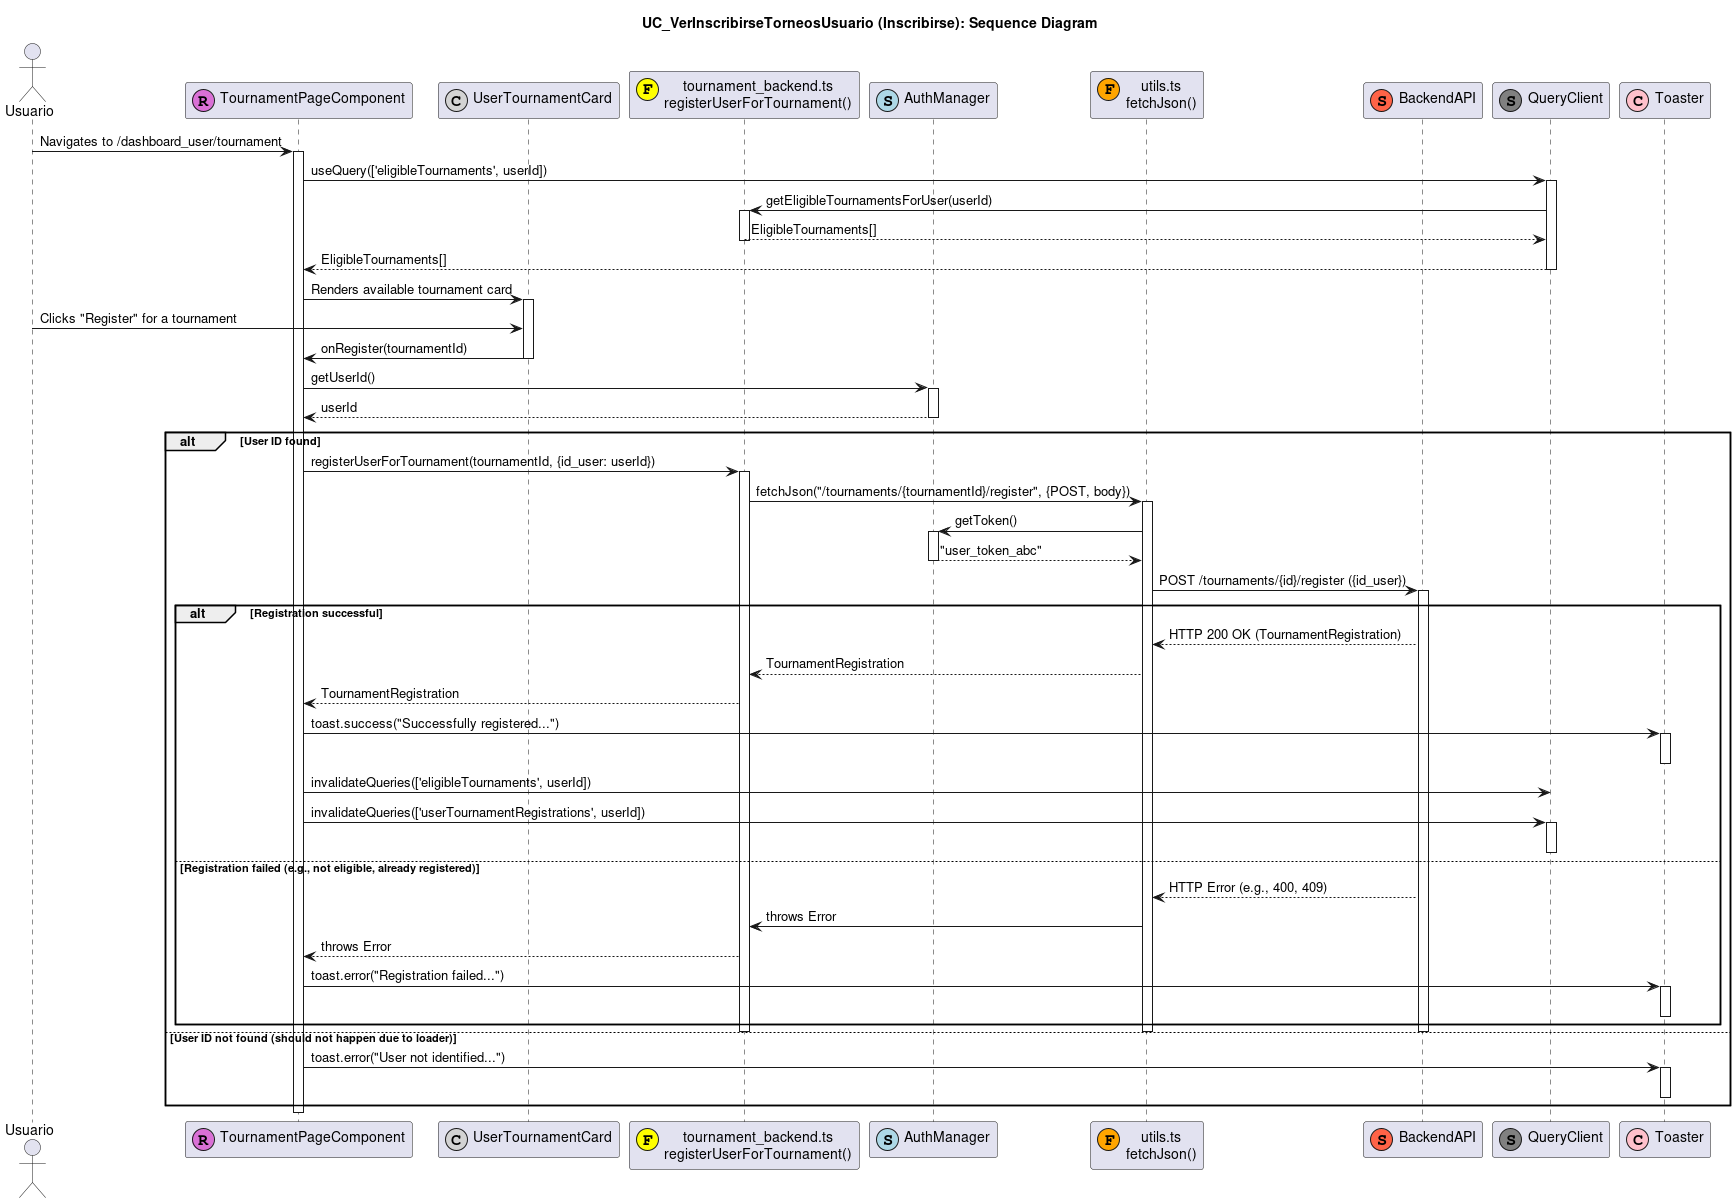

The diagram above was rendered by PlantUML. Its source (embedded in the PNG):
@startuml
title UC_VerInscribirseTorneosUsuario (Inscribirse): Sequence Diagram

actor "Usuario" as User
participant "TournamentPageComponent" as TournamentPage <<(R,orchid)>>
participant "UserTournamentCard" as TournamentCard <<(C,lightgrey)>>
participant "tournament_backend.ts\nregisterUserForTournament()" as TournamentBackend <<(F,yellow)>>
participant "AuthManager" as AuthMgr <<(S,lightblue)>>
participant "utils.ts\nfetchJson()" as FetchUtil <<(F,orange)>>
participant "BackendAPI" as API <<(S,tomato)>>
participant "QueryClient" as QueryClient <<(S,grey)>>
participant "Toaster" as Toaster <<(C,pink)>>

User -> TournamentPage : Navigates to /dashboard_user/tournament
activate TournamentPage
TournamentPage -> QueryClient : useQuery(['eligibleTournaments', userId])
activate QueryClient
QueryClient -> TournamentBackend : getEligibleTournamentsForUser(userId)
activate TournamentBackend
' ... fetchJson -> API ... '
TournamentBackend --> QueryClient : EligibleTournaments[]
deactivate TournamentBackend
QueryClient --> TournamentPage : EligibleTournaments[]
deactivate QueryClient

TournamentPage -> TournamentCard : Renders available tournament card
activate TournamentCard

User -> TournamentCard : Clicks "Register" for a tournament
TournamentCard -> TournamentPage : onRegister(tournamentId)
deactivate TournamentCard

TournamentPage -> AuthMgr : getUserId()
activate AuthMgr
AuthMgr --> TournamentPage : userId
deactivate AuthMgr

alt User ID found
  TournamentPage -> TournamentBackend : registerUserForTournament(tournamentId, {id_user: userId})
  activate TournamentBackend
  TournamentBackend -> FetchUtil : fetchJson("/tournaments/{tournamentId}/register", {POST, body})
  activate FetchUtil
  FetchUtil -> AuthMgr : getToken()
  activate AuthMgr
  AuthMgr --> FetchUtil : "user_token_abc"
  deactivate AuthMgr
  FetchUtil -> API : POST /tournaments/{id}/register ({id_user})
  activate API
  alt Registration successful
    API --> FetchUtil : HTTP 200 OK (TournamentRegistration)
    FetchUtil --> TournamentBackend : TournamentRegistration
    TournamentBackend --> TournamentPage : TournamentRegistration

    TournamentPage -> Toaster : toast.success("Successfully registered...")
    activate Toaster
    deactivate Toaster

    TournamentPage -> QueryClient : invalidateQueries(['eligibleTournaments', userId])
    TournamentPage -> QueryClient : invalidateQueries(['userTournamentRegistrations', userId])
    activate QueryClient
    deactivate QueryClient
  else Registration failed (e.g., not eligible, already registered)
    API --> FetchUtil : HTTP Error (e.g., 400, 409)
    FetchUtil -> TournamentBackend : throws Error
    TournamentBackend --> TournamentPage : throws Error
    TournamentPage -> Toaster : toast.error("Registration failed...")
    activate Toaster
    deactivate Toaster
  end
  deactivate API
  deactivate FetchUtil
  deactivate TournamentBackend
else User ID not found (should not happen due to loader)
  TournamentPage -> Toaster : toast.error("User not identified...")
  activate Toaster
  deactivate Toaster
end
deactivate TournamentPage
@enduml